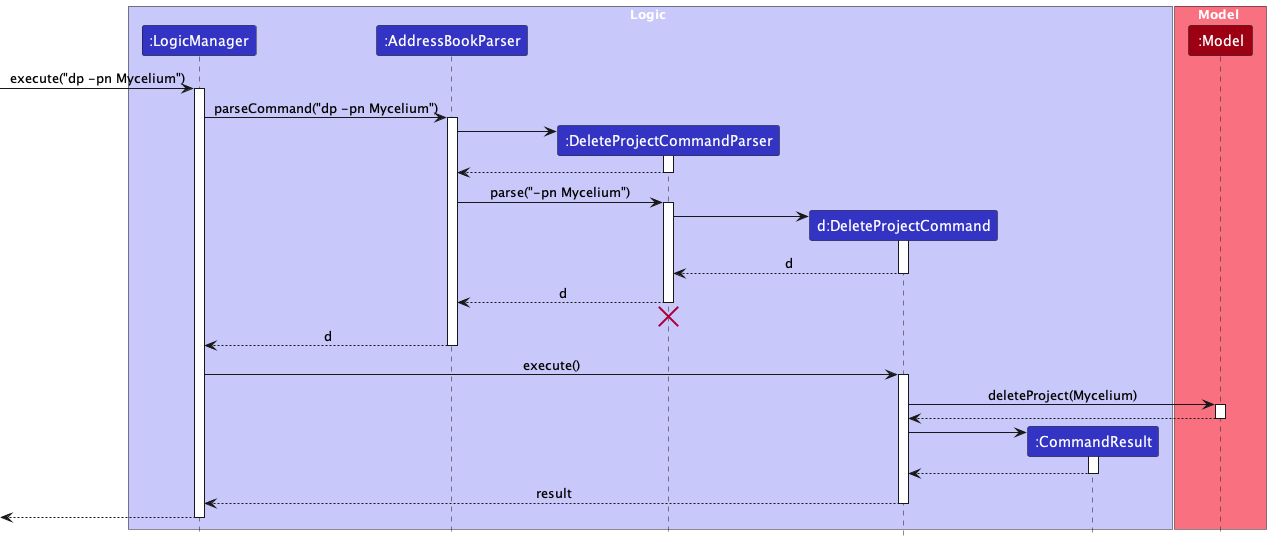

The diagram above was rendered by PlantUML. Its source (embedded in the PNG):
@startuml
!include style.puml

box Logic LOGIC_COLOR_T1
participant ":LogicManager" as LogicManager LOGIC_COLOR
participant ":AddressBookParser" as AddressBookParser LOGIC_COLOR
participant ":DeleteProjectCommandParser" as DeleteCommandParser LOGIC_COLOR
participant "d:DeleteProjectCommand" as DeleteCommand LOGIC_COLOR
participant ":CommandResult" as CommandResult LOGIC_COLOR
end box

box Model MODEL_COLOR_T1
participant ":Model" as Model MODEL_COLOR
end box

[-> LogicManager : execute("dp -pn Mycelium")
activate LogicManager

LogicManager -> AddressBookParser : parseCommand("dp -pn Mycelium")
activate AddressBookParser

create DeleteCommandParser
AddressBookParser -> DeleteCommandParser
activate DeleteCommandParser

DeleteCommandParser --> AddressBookParser
deactivate DeleteCommandParser

AddressBookParser -> DeleteCommandParser : parse("-pn Mycelium")
activate DeleteCommandParser

create DeleteCommand
DeleteCommandParser -> DeleteCommand
activate DeleteCommand

DeleteCommand --> DeleteCommandParser : d
deactivate DeleteCommand

DeleteCommandParser --> AddressBookParser : d
deactivate DeleteCommandParser
'Hidden arrow to position the destroy marker below the end of the activation bar.
DeleteCommandParser -[hidden]-> AddressBookParser
destroy DeleteCommandParser

AddressBookParser --> LogicManager : d
deactivate AddressBookParser

LogicManager -> DeleteCommand : execute()
activate DeleteCommand

DeleteCommand -> Model : deleteProject(Mycelium)
activate Model

Model --> DeleteCommand
deactivate Model

create CommandResult
DeleteCommand -> CommandResult
activate CommandResult

CommandResult --> DeleteCommand
deactivate CommandResult

DeleteCommand --> LogicManager : result
deactivate DeleteCommand

[<--LogicManager
deactivate LogicManager
@enduml